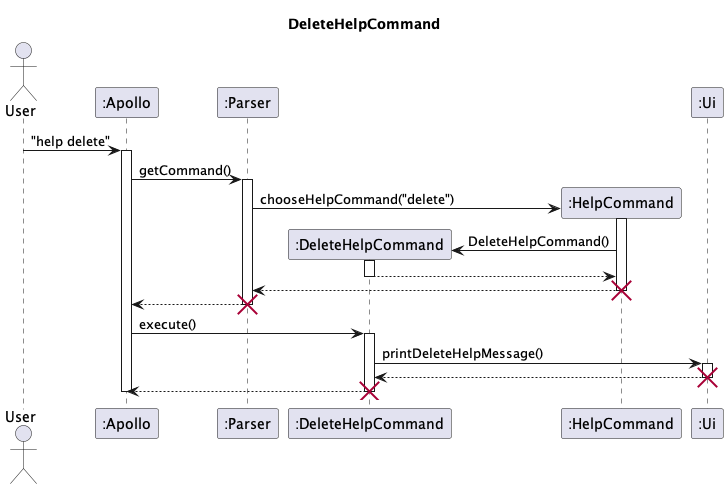

The diagram above was rendered by PlantUML. Its source (embedded in the PNG):
@startuml
'https://plantuml.com/sequence-diagram
skinparam maxMessageSize 150

title DeleteHelpCommand

actor User
participant ":Apollo" as Apollo
participant ":Parser" as Parser
participant ":DeleteHelpCommand" as DeleteHelp
participant ":HelpCommand" as HelpCommand
participant ":Ui" as Ui

User -> Apollo : "help delete"
activate Apollo
Apollo -> Parser : getCommand()
activate Parser
Parser -> HelpCommand** : chooseHelpCommand("delete")
activate HelpCommand
HelpCommand -> DeleteHelp** : DeleteHelpCommand()
activate DeleteHelp
return
return
destroy HelpCommand

Parser --> Apollo
deactivate Parser
destroy Parser

Apollo -> DeleteHelp: execute()
DeleteHelp ++
DeleteHelp -> Ui : printDeleteHelpMessage()
activate Ui
Ui --> DeleteHelp
deactivate Ui
destroy Ui
DeleteHelp --> Apollo
deactivate DeleteHelp
destroy DeleteHelp


deactivate Apollo

@enduml